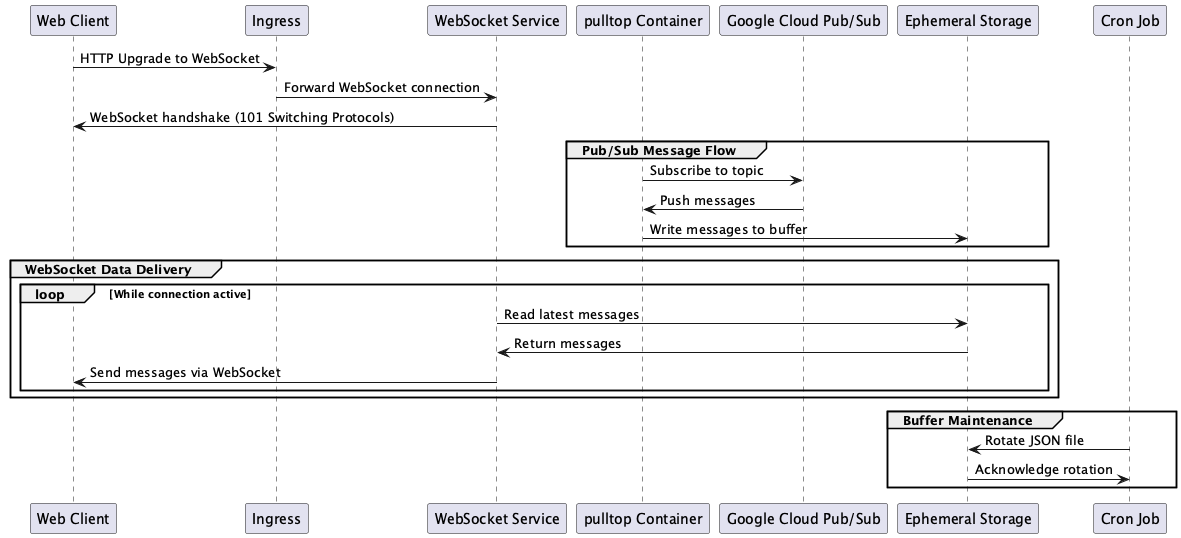

The diagram above was rendered by PlantUML. Its source (embedded in the PNG):
@startuml GoogleCloudPlatform_gke-pubsub-websocket-adapter

participant "Web Client" as client
participant "Ingress" as ingress
participant "WebSocket Service" as websocket
participant "pulltop Container" as pulltop
participant "Google Cloud Pub/Sub" as pubsub
participant "Ephemeral Storage" as storage
participant "Cron Job" as cron

client -> ingress: HTTP Upgrade to WebSocket
ingress -> websocket: Forward WebSocket connection
websocket -> client: WebSocket handshake (101 Switching Protocols)

group Pub/Sub Message Flow
    pulltop -> pubsub: Subscribe to topic
    pubsub -> pulltop: Push messages
    pulltop -> storage: Write messages to buffer
end

group WebSocket Data Delivery
    loop While connection active
        websocket -> storage: Read latest messages
        storage -> websocket: Return messages
        websocket -> client: Send messages via WebSocket
    end
end

group Buffer Maintenance
    cron -> storage: Rotate JSON file
    storage -> cron: Acknowledge rotation
end

@enduml